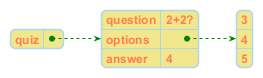

The diagram above was rendered by PlantUML. Its source (embedded in the PNG):
@startjson
<style>
jsonDiagram {
  node {
    FontName Helvetica
    FontColor Coral
    FontSize 12
    FontStyle bold
    BackGroundColor Khaki
    LineColor lightblue
  }
  arrow {
    BackGroundColor lightblue
    LineColor green
  }
}
</style>
{
    "quiz": {
        "question": "2+2?",
        "options": ["3", "4", "5"],
        "answer": "4"
    }
}
@endjson